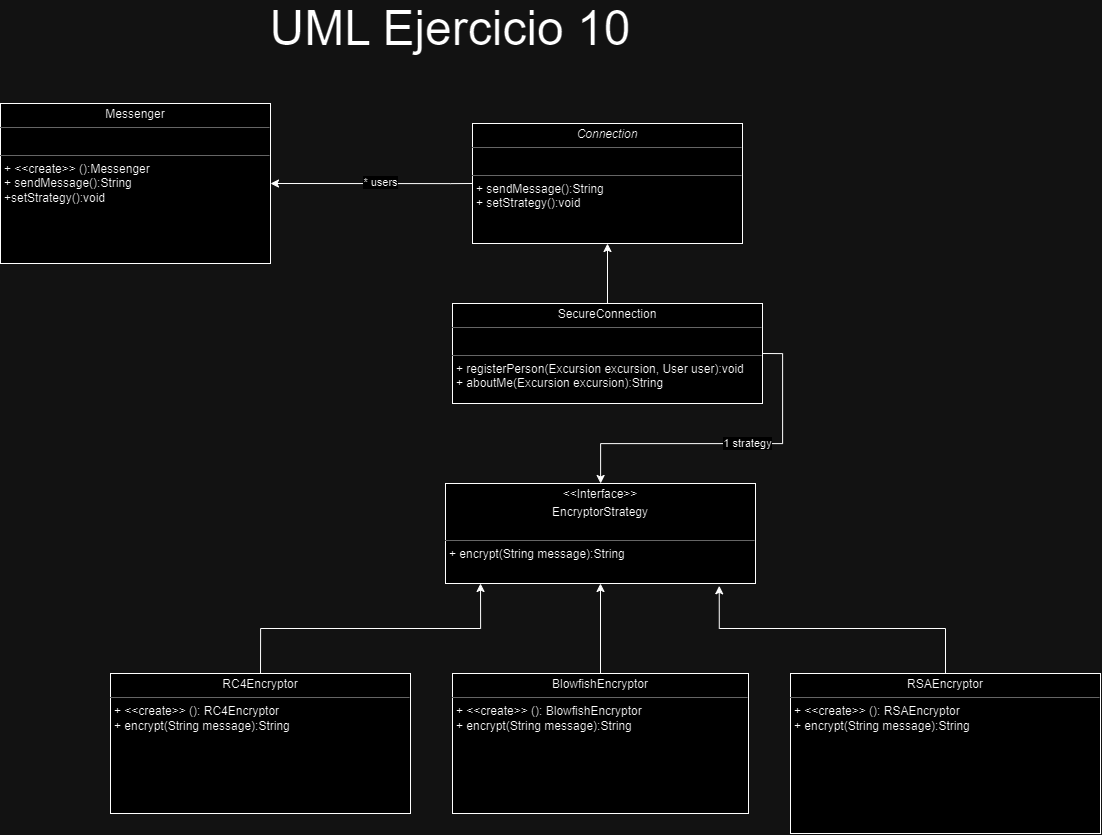

The diagram above was exported from draw.io. Its source (the exported page's mxGraphModel, read from the mxfile embedded in the PNG):
<mxGraphModel dx="1851" dy="3329" grid="1" gridSize="10" guides="1" tooltips="1" connect="1" arrows="1" fold="1" page="1" pageScale="1" pageWidth="827" pageHeight="1169" math="0" shadow="0">
  <root>
    <mxCell id="0" />
    <mxCell id="1" parent="0" />
    <mxCell id="hggVGkbiYGkVy_U1uJfK-5" value="&lt;p style=&quot;margin:0px;margin-top:4px;text-align:center;&quot;&gt;RSAEncryptor&lt;/p&gt;&lt;hr size=&quot;1&quot;&gt;&lt;p style=&quot;margin: 0px 0px 0px 4px;&quot;&gt;+ &amp;lt;&amp;lt;create&amp;gt;&amp;gt; ():&amp;nbsp;&lt;span style=&quot;text-align: center; background-color: initial;&quot;&gt;RSAEncryptor&lt;/span&gt;&lt;br&gt;&lt;/p&gt;&lt;p style=&quot;margin: 0px 0px 0px 4px;&quot;&gt;&lt;span style=&quot;background-color: initial; text-align: center;&quot;&gt;+&amp;nbsp;&lt;/span&gt;&lt;span style=&quot;background-color: initial;&quot;&gt;encrypt(String message):String&lt;/span&gt;&lt;/p&gt;" style="verticalAlign=top;align=left;overflow=fill;fontSize=12;fontFamily=Helvetica;html=1;rounded=0;shadow=0;comic=0;labelBackgroundColor=none;strokeWidth=1" vertex="1" parent="1">
      <mxGeometry x="1270" y="-610" width="310" height="160" as="geometry" />
    </mxCell>
    <mxCell id="hggVGkbiYGkVy_U1uJfK-35" style="edgeStyle=orthogonalEdgeStyle;rounded=0;orthogonalLoop=1;jettySize=auto;html=1;exitX=0.5;exitY=0;exitDx=0;exitDy=0;entryX=0.5;entryY=1;entryDx=0;entryDy=0;" edge="1" parent="1" source="hggVGkbiYGkVy_U1uJfK-8" target="hggVGkbiYGkVy_U1uJfK-26">
      <mxGeometry relative="1" as="geometry">
        <mxPoint x="1080.3333333333335" y="-620" as="targetPoint" />
      </mxGeometry>
    </mxCell>
    <mxCell id="hggVGkbiYGkVy_U1uJfK-8" value="&lt;p style=&quot;margin: 4px 0px 0px; text-align: center;&quot;&gt;&lt;/p&gt;&lt;div style=&quot;text-align: center;&quot;&gt;&lt;span style=&quot;background-color: initial;&quot;&gt;BlowfishEncryptor&lt;/span&gt;&lt;/div&gt;&lt;hr size=&quot;1&quot;&gt;&lt;p style=&quot;margin: 0px 0px 0px 4px;&quot;&gt;+ &amp;lt;&amp;lt;create&amp;gt;&amp;gt; ():&amp;nbsp;&lt;span style=&quot;text-align: center; background-color: initial;&quot;&gt;BlowfishEncryptor&lt;/span&gt;&lt;/p&gt;&lt;p style=&quot;margin: 0px 0px 0px 4px;&quot;&gt;&lt;span style=&quot;background-color: initial; text-align: center;&quot;&gt;+&amp;nbsp;&lt;/span&gt;&lt;span style=&quot;background-color: initial;&quot;&gt;encrypt(String message):String&lt;/span&gt;&lt;/p&gt;&lt;p style=&quot;margin:0px;margin-left:4px;&quot;&gt;&lt;br&gt;&lt;/p&gt;" style="verticalAlign=top;align=left;overflow=fill;fontSize=12;fontFamily=Helvetica;html=1;rounded=0;shadow=0;comic=0;labelBackgroundColor=none;strokeWidth=1" vertex="1" parent="1">
      <mxGeometry x="932" y="-610" width="296" height="140" as="geometry" />
    </mxCell>
    <mxCell id="hggVGkbiYGkVy_U1uJfK-10" style="edgeStyle=orthogonalEdgeStyle;rounded=0;orthogonalLoop=1;jettySize=auto;html=1;exitX=0;exitY=0.5;exitDx=0;exitDy=0;entryX=1;entryY=0.5;entryDx=0;entryDy=0;" edge="1" parent="1" source="hggVGkbiYGkVy_U1uJfK-14" target="hggVGkbiYGkVy_U1uJfK-19">
      <mxGeometry relative="1" as="geometry">
        <Array as="points">
          <mxPoint x="930" y="-1100" />
        </Array>
      </mxGeometry>
    </mxCell>
    <mxCell id="hggVGkbiYGkVy_U1uJfK-11" value="* users" style="edgeLabel;html=1;align=center;verticalAlign=middle;resizable=0;points=[];" connectable="0" vertex="1" parent="hggVGkbiYGkVy_U1uJfK-10">
      <mxGeometry x="-0.0659" y="-2" relative="1" as="geometry">
        <mxPoint as="offset" />
      </mxGeometry>
    </mxCell>
    <mxCell id="hggVGkbiYGkVy_U1uJfK-14" value="&lt;p style=&quot;margin:0px;margin-top:4px;text-align:center;&quot;&gt;&lt;i style=&quot;background-color: initial;&quot;&gt;Connection&lt;/i&gt;&lt;br&gt;&lt;/p&gt;&lt;hr size=&quot;1&quot;&gt;&lt;p style=&quot;margin:0px;margin-left:4px;&quot;&gt;&lt;br&gt;&lt;/p&gt;&lt;hr size=&quot;1&quot;&gt;&lt;p style=&quot;margin: 0px 0px 0px 4px;&quot;&gt;+&amp;nbsp;&lt;span style=&quot;background-color: initial;&quot;&gt;sendMessage():String&amp;nbsp;&lt;/span&gt;&lt;/p&gt;&lt;p style=&quot;margin: 0px 0px 0px 4px;&quot;&gt;+ setStrategy():void&lt;span style=&quot;background-color: initial;&quot;&gt;&lt;br&gt;&lt;/span&gt;&lt;/p&gt;" style="verticalAlign=top;align=left;overflow=fill;fontSize=12;fontFamily=Helvetica;html=1;rounded=0;shadow=0;comic=0;labelBackgroundColor=none;strokeWidth=1" vertex="1" parent="1">
      <mxGeometry x="952" y="-1160" width="270" height="120" as="geometry" />
    </mxCell>
    <mxCell id="hggVGkbiYGkVy_U1uJfK-34" style="edgeStyle=orthogonalEdgeStyle;rounded=0;orthogonalLoop=1;jettySize=auto;html=1;exitX=0.5;exitY=0;exitDx=0;exitDy=0;entryX=0.113;entryY=1;entryDx=0;entryDy=0;entryPerimeter=0;" edge="1" parent="1" source="hggVGkbiYGkVy_U1uJfK-17" target="hggVGkbiYGkVy_U1uJfK-26">
      <mxGeometry relative="1" as="geometry">
        <mxPoint x="960" y="-620" as="targetPoint" />
      </mxGeometry>
    </mxCell>
    <mxCell id="hggVGkbiYGkVy_U1uJfK-17" value="&lt;p style=&quot;margin: 4px 0px 0px; text-align: center;&quot;&gt;&lt;/p&gt;&lt;div style=&quot;text-align: center;&quot;&gt;&lt;span style=&quot;background-color: initial;&quot;&gt;RC4Encryptor&lt;/span&gt;&lt;/div&gt;&lt;hr size=&quot;1&quot;&gt;&lt;p style=&quot;margin:0px;margin-left:4px;&quot;&gt;+ &amp;lt;&amp;lt;create&amp;gt;&amp;gt; ():&amp;nbsp;&lt;span style=&quot;text-align: center; background-color: initial;&quot;&gt;RC4Encryptor&lt;/span&gt;&lt;br&gt;&lt;/p&gt;&lt;p style=&quot;text-align: left; margin: 0px 0px 0px 4px;&quot;&gt;&lt;span style=&quot;background-color: initial; text-align: center;&quot;&gt;+&amp;nbsp;&lt;/span&gt;&lt;span style=&quot;background-color: initial;&quot;&gt;encrypt(String message):String&lt;/span&gt;&lt;/p&gt;" style="verticalAlign=top;align=left;overflow=fill;fontSize=12;fontFamily=Helvetica;html=1;rounded=0;shadow=0;comic=0;labelBackgroundColor=none;strokeWidth=1" vertex="1" parent="1">
      <mxGeometry x="590" y="-610" width="300" height="140" as="geometry" />
    </mxCell>
    <mxCell id="hggVGkbiYGkVy_U1uJfK-18" value="&lt;font style=&quot;font-size: 48px;&quot;&gt;UML Ejercicio 10&lt;/font&gt;" style="text;strokeColor=none;align=center;fillColor=none;html=1;verticalAlign=middle;whiteSpace=wrap;rounded=0;" vertex="1" parent="1">
      <mxGeometry x="740" y="-1270" width="380" height="30" as="geometry" />
    </mxCell>
    <mxCell id="hggVGkbiYGkVy_U1uJfK-19" value="&lt;p style=&quot;margin: 4px 0px 0px; text-align: center;&quot;&gt;Messenger&lt;span style=&quot;white-space: pre;&quot;&gt;&#09;&lt;/span&gt;&lt;/p&gt;&lt;hr size=&quot;1&quot;&gt;&lt;p style=&quot;margin:0px;margin-left:4px;&quot;&gt;&lt;br&gt;&lt;/p&gt;&lt;hr size=&quot;1&quot;&gt;&lt;p style=&quot;margin:0px;margin-left:4px;&quot;&gt;+ &amp;lt;&amp;lt;create&amp;gt;&amp;gt; ():Messenger&lt;/p&gt;&lt;p style=&quot;margin:0px;margin-left:4px;&quot;&gt;+ sendMessage():String&amp;nbsp;&lt;/p&gt;&lt;p style=&quot;margin:0px;margin-left:4px;&quot;&gt;+setStrategy():void&lt;/p&gt;" style="verticalAlign=top;align=left;overflow=fill;fontSize=12;fontFamily=Helvetica;html=1;rounded=0;shadow=0;comic=0;labelBackgroundColor=none;strokeWidth=1" vertex="1" parent="1">
      <mxGeometry x="480" y="-1180" width="270" height="160" as="geometry" />
    </mxCell>
    <mxCell id="hggVGkbiYGkVy_U1uJfK-24" style="edgeStyle=orthogonalEdgeStyle;rounded=0;orthogonalLoop=1;jettySize=auto;html=1;exitX=1;exitY=0.5;exitDx=0;exitDy=0;" edge="1" parent="1" source="hggVGkbiYGkVy_U1uJfK-22" target="hggVGkbiYGkVy_U1uJfK-26">
      <mxGeometry relative="1" as="geometry">
        <mxPoint x="1226.79" y="-697.6999999999998" as="targetPoint" />
      </mxGeometry>
    </mxCell>
    <mxCell id="hggVGkbiYGkVy_U1uJfK-25" value="1 strategy" style="edgeLabel;html=1;align=center;verticalAlign=middle;resizable=0;points=[];" vertex="1" connectable="0" parent="hggVGkbiYGkVy_U1uJfK-24">
      <mxGeometry x="-0.1109" y="-1" relative="1" as="geometry">
        <mxPoint as="offset" />
      </mxGeometry>
    </mxCell>
    <mxCell id="hggVGkbiYGkVy_U1uJfK-33" style="edgeStyle=orthogonalEdgeStyle;rounded=0;orthogonalLoop=1;jettySize=auto;html=1;exitX=0.5;exitY=0;exitDx=0;exitDy=0;" edge="1" parent="1" source="hggVGkbiYGkVy_U1uJfK-22" target="hggVGkbiYGkVy_U1uJfK-14">
      <mxGeometry relative="1" as="geometry" />
    </mxCell>
    <mxCell id="hggVGkbiYGkVy_U1uJfK-22" value="&lt;p style=&quot;margin:0px;margin-top:4px;text-align:center;&quot;&gt;&lt;span style=&quot;background-color: initial;&quot;&gt;SecureConnection&lt;/span&gt;&lt;br&gt;&lt;/p&gt;&lt;hr size=&quot;1&quot;&gt;&lt;p style=&quot;margin:0px;margin-left:4px;&quot;&gt;&lt;br&gt;&lt;/p&gt;&lt;hr size=&quot;1&quot;&gt;&lt;p style=&quot;margin:0px;margin-left:4px;&quot;&gt;&lt;span style=&quot;background-color: initial; text-align: center;&quot;&gt;+&amp;nbsp;&lt;/span&gt;&lt;span style=&quot;background-color: initial;&quot;&gt;registerPerson(Excursion excursion, User user):&lt;/span&gt;&lt;span style=&quot;background-color: initial;&quot;&gt;void&lt;/span&gt;&lt;span style=&quot;background-color: initial;&quot;&gt;&amp;nbsp;&lt;/span&gt;&lt;span style=&quot;background-color: initial;&quot;&gt;&amp;nbsp;&lt;/span&gt;&lt;br&gt;&lt;/p&gt;&lt;p style=&quot;margin: 0px 0px 0px 4px;&quot;&gt;+ aboutMe(Excursion excursion):&lt;span style=&quot;background-color: initial;&quot;&gt;String&lt;/span&gt;&lt;span style=&quot;background-color: initial;&quot;&gt;&amp;nbsp;&lt;/span&gt;&lt;/p&gt;" style="verticalAlign=top;align=left;overflow=fill;fontSize=12;fontFamily=Helvetica;html=1;rounded=0;shadow=0;comic=0;labelBackgroundColor=none;strokeWidth=1" vertex="1" parent="1">
      <mxGeometry x="932" y="-980" width="310" height="100" as="geometry" />
    </mxCell>
    <mxCell id="hggVGkbiYGkVy_U1uJfK-26" value="&lt;p style=&quot;margin:0px;margin-top:4px;text-align:center;&quot;&gt;&amp;lt;&amp;lt;Interface&amp;gt;&amp;gt;&lt;/p&gt;&lt;p style=&quot;margin:0px;margin-top:4px;text-align:center;&quot;&gt;EncryptorStrategy&lt;br&gt;&lt;/p&gt;&lt;p style=&quot;margin:0px;margin-left:4px;&quot;&gt;&lt;br&gt;&lt;/p&gt;&lt;hr size=&quot;1&quot;&gt;&lt;p style=&quot;margin:0px;margin-left:4px;&quot;&gt;&lt;span style=&quot;background-color: initial; text-align: center;&quot;&gt;+&amp;nbsp;&lt;/span&gt;&lt;span style=&quot;background-color: initial;&quot;&gt;encrypt(String message):&lt;/span&gt;&lt;span style=&quot;background-color: initial;&quot;&gt;String&lt;/span&gt;&lt;span style=&quot;background-color: initial;&quot;&gt;&amp;nbsp;&lt;/span&gt;&lt;/p&gt;" style="verticalAlign=top;align=left;overflow=fill;fontSize=12;fontFamily=Helvetica;html=1;rounded=0;shadow=0;comic=0;labelBackgroundColor=none;strokeWidth=1" vertex="1" parent="1">
      <mxGeometry x="925" y="-800" width="310" height="100" as="geometry" />
    </mxCell>
    <mxCell id="hggVGkbiYGkVy_U1uJfK-36" style="edgeStyle=orthogonalEdgeStyle;rounded=0;orthogonalLoop=1;jettySize=auto;html=1;exitX=0.5;exitY=0;exitDx=0;exitDy=0;entryX=0.883;entryY=1.023;entryDx=0;entryDy=0;entryPerimeter=0;" edge="1" parent="1" source="hggVGkbiYGkVy_U1uJfK-5" target="hggVGkbiYGkVy_U1uJfK-26">
      <mxGeometry relative="1" as="geometry" />
    </mxCell>
  </root>
</mxGraphModel>